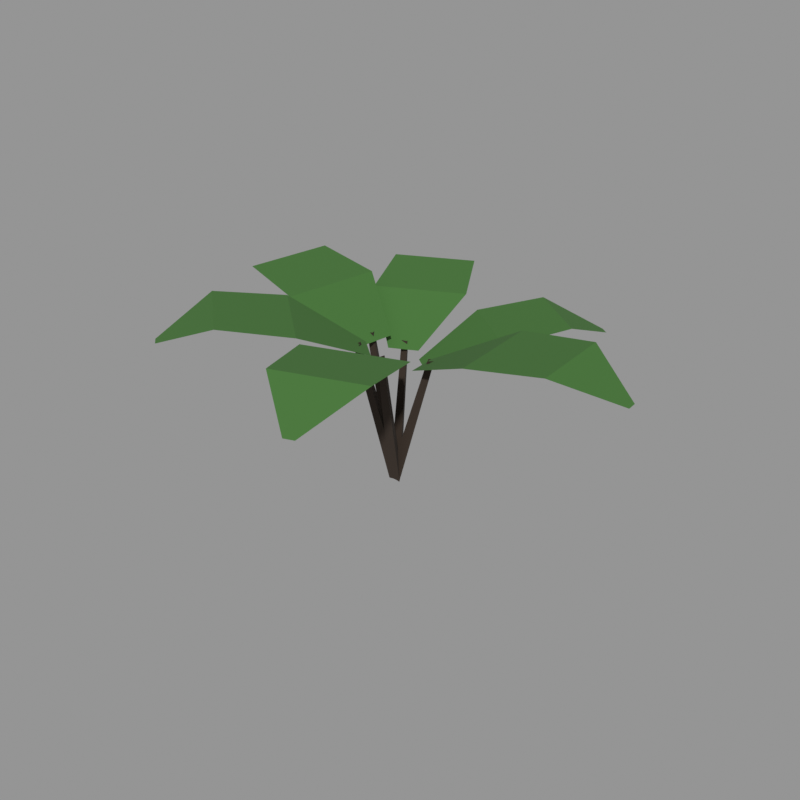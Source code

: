 # Source: grass_09.blend  (saved by Blender 5.2.45; exported with 4.5.12 LTS)
import bpy
from mathutils import Matrix  # noqa: F401  (used for matrix-valued properties, if any)

bpy.ops.wm.read_factory_settings(use_empty=True)
scene = bpy.context.scene
scene.name = 'Scene'

# ---- materials (node trees are filled in below, after node groups)
mat_leaf_mid = bpy.data.materials.new('leaf_mid')
mat_leaf_mid.diffuse_color = (0.04817, 0.15, 0.02732, 1.0)
mat_bark_dark = bpy.data.materials.new('bark_dark')
mat_bark_dark.use_backface_culling = True
mat_bark_dark.diffuse_color = (0.03434, 0.02122, 0.01298, 1.0)

# ---- material node trees
mat_leaf_mid.use_nodes = True; mat_leaf_mid.node_tree.nodes.clear()
_N = mat_leaf_mid.node_tree.nodes; _L = mat_leaf_mid.node_tree.links
n0 = _N.new('ShaderNodeBsdfPrincipled'); n0.name = 'Principled BSDF'; n0.location = (-200, 100)
n0.inputs[0].default_value = (0.04817, 0.15, 0.02732, 1.0)
n0.inputs[2].default_value = 0.88
n0.inputs[10].default_value = 0.005
n1 = _N.new('ShaderNodeOutputMaterial'); n1.name = 'Material Output'; n1.location = (200, 100)
_L.new(n0.outputs[0], n1.inputs[0])
n1.is_active_output = True
mat_bark_dark.use_nodes = True; mat_bark_dark.node_tree.nodes.clear()
_N = mat_bark_dark.node_tree.nodes; _L = mat_bark_dark.node_tree.links
n0 = _N.new('ShaderNodeBsdfPrincipled'); n0.name = 'Principled BSDF'; n0.location = (-200, 100)
n0.inputs[0].default_value = (0.03434, 0.02122, 0.01298, 1.0)
n0.inputs[2].default_value = 0.95
n0.inputs[10].default_value = 0.005
n1 = _N.new('ShaderNodeOutputMaterial'); n1.name = 'Material Output'; n1.location = (200, 100)
_L.new(n0.outputs[0], n1.inputs[0])
n1.is_active_output = True

# ---- meshes
me_09 = bpy.data.meshes.new('草_09')
me_09.from_pydata([(-0.04995, 0.06847, 0.00591), (-0.07278, 0.02742, 0.01336), (-0.02713, 0.02717, 3.592e-05), (0.09889, 0.06645, 0.5161), (0.08584, 0.04299, 0.5203), (0.1119, 0.04284, 0.5127), (0.06214, -0.01061, 0.4967), (0.05445, 0.1068, 0.4967), (0.3546, -0.1192, 0.634), (0.3303, 0.2526, 0.634), (0.6375, -0.08106, 0.6732), (0.6157, 0.2516, 0.6732), (0.8444, 0.07989, 0.5752), (0.8418, 0.119, 0.5752), (-0.04995, 0.06519, 0.00112), (-0.0711, 0.02969, 0.01251), (-0.02881, 0.02818, 0.00567), (0.02903, 0.1572, 0.469), (0.01694, 0.1369, 0.4756), (0.04111, 0.136, 0.4716), (0.04948, 0.08307, 0.4544), (-0.0345, 0.1479, 0.4544), (0.2912, 0.2083, 0.5782), (0.0253, 0.4135, 0.5782), (0.428, 0.4145, 0.6135), (0.1901, 0.5981, 0.6135), (0.4379, 0.6444, 0.5251), (0.4099, 0.666, 0.5251), (-0.04995, 0.06632, 0.0001994), (-0.07237, 0.02775, 0.007035), (-0.02754, 0.02899, 0.01207), (-0.109, 0.1777, 0.4988), (-0.1218, 0.1556, 0.5027), (-0.0962, 0.1564, 0.5056), (-0.04263, 0.1542, 0.4837), (-0.1432, 0.1056, 0.4837), (-0.04645, 0.4401, 0.614), (-0.3649, 0.2863, 0.614), (-0.176, 0.6654, 0.6512), (-0.4608, 0.5277, 0.6512), (-0.3875, 0.7824, 0.5582), (-0.4211, 0.7662, 0.5582), (-0.04995, 0.06935, 0.005471), (-0.07381, 0.02666, 0.00114), (-0.0261, 0.02705, 0.01269), (-0.1819, 0.07571, 0.5503), (-0.1955, 0.05132, 0.5478), (-0.1683, 0.05154, 0.5544), (-0.1375, 0.1146, 0.5306), (-0.1543, -0.005669, 0.5306), (-0.3711, 0.2803, 0.6723), (-0.4245, -0.1007, 0.6723), (-0.6258, 0.2955, 0.7128), (-0.6736, -0.04529, 0.7128), (-0.8388, 0.1721, 0.6116), (-0.8444, 0.132, 0.6116), (-0.04995, 0.06891, 0.01168), (-0.07422, 0.02779, 0.0), (-0.02569, 0.02636, 0.007619), (-0.1395, -0.04677, 0.5605), (-0.1534, -0.07026, 0.5538), (-0.1256, -0.07108, 0.5581), (-0.1611, 0.005324, 0.5372), (-0.06906, -0.07416, 0.5372), (-0.4318, -0.1066, 0.6791), (-0.1403, -0.3583, 0.6791), (-0.5874, -0.3179, 0.7196), (-0.3266, -0.5431, 0.7196), (-0.6026, -0.5681, 0.6183), (-0.5719, -0.5946, 0.6183), (-0.04995, 0.06824, 0.01316), (-0.07415, 0.02692, 0.005053), (-0.02576, 0.0279, 0.001087), (-0.002071, -0.07955, 0.561), (-0.0159, -0.1032, 0.5564), (0.01176, -0.1026, 0.5541), (-0.07181, -0.07792, 0.5372), (0.04155, -0.03804, 0.5372), (-0.1032, -0.381, 0.6774), (0.2558, -0.2547, 0.6774), (0.007096, -0.6342, 0.7174), (0.3283, -0.5212, 0.7174), (0.2185, -0.7824, 0.6173), (0.2562, -0.7691, 0.6173)], [], [(0, 1, 4, 3), (1, 2, 5, 4), (2, 0, 3, 5), (2, 1, 0), (6, 8, 9, 7), (8, 10, 11, 9), (10, 12, 13, 11), (14, 15, 18, 17), (15, 16, 19, 18), (16, 14, 17, 19), (16, 15, 14), (20, 22, 23, 21), (22, 24, 25, 23), (24, 26, 27, 25), (28, 29, 32, 31), (29, 30, 33, 32), (30, 28, 31, 33), (30, 29, 28), (34, 36, 37, 35), (36, 38, 39, 37), (38, 40, 41, 39), (42, 43, 46, 45), (43, 44, 47, 46), (44, 42, 45, 47), (44, 43, 42), (48, 50, 51, 49), (50, 52, 53, 51), (52, 54, 55, 53), (56, 57, 60, 59), (57, 58, 61, 60), (58, 56, 59, 61), (58, 57, 56), (62, 64, 65, 63), (64, 66, 67, 65), (66, 68, 69, 67), (70, 71, 74, 73), (71, 72, 75, 74), (72, 70, 73, 75), (72, 71, 70), (76, 78, 79, 77), (78, 80, 81, 79), (80, 82, 83, 81)])
me_09.polygons.foreach_set('material_index', [1, 1, 1, 1, 0, 0, 0, 1, 1, 1, 1, 0, 0, 0, 1, 1, 1, 1, 0, 0, 0, 1, 1, 1, 1, 0, 0, 0, 1, 1, 1, 1, 0, 0, 0, 1, 1, 1, 1, 0, 0, 0])
me_09.materials.append(mat_leaf_mid)
me_09.materials.append(mat_bark_dark)
me_09.update()

# ---- objects
ob_09 = bpy.data.objects.new('草_09', me_09)

# ---- transforms, parenting, visibility, modifiers, constraints
ob_09.location = (0.0, 0.0, 0.0)

# ---- collection membership
scene.collection.objects.link(ob_09)

# ---- scene / render settings (as saved in the file)
scene.frame_start = 1; scene.frame_end = 250; scene.frame_set(1)
scene.render.engine = 'CYCLES'
scene.render.resolution_x = 640
scene.render.resolution_y = 640
scene.render.bake_bias = 0.0
scene.render.bake_samples = 0
scene.render.compositor_device = 'GPU'
scene.cycles.samples = 24
scene.eevee.use_volume_custom_range = False
scene.eevee.fast_gi_thickness_near = 0.1
scene.eevee.fast_gi_thickness_far = 0.0
scene.eevee.ray_tracing_options.screen_trace_thickness = 0.1
scene.view_settings.view_transform = 'Standard'
bpy.context.view_layer.update()

# ---- added for rendering (the .blend has no active camera and no usable light): camera, sun + grey world if the file has none
cam_auto = bpy.data.cameras.new('AutoCamera')
cam_auto.lens = 50.0
cam_auto.sensor_width = 36.0
cam_auto.clip_end = 1000.0
ob_auto_camera = bpy.data.objects.new('AutoCamera', cam_auto)
scene.collection.objects.link(ob_auto_camera)
ob_auto_camera.location = (2.23174, -2.67809, 2.1452)
ob_auto_camera.rotation_euler = (1.09748, -7.21219e-08, 0.694738)
scene.camera = ob_auto_camera
light_auto_sun = bpy.data.lights.new('AutoSun', 'SUN')
light_auto_sun.energy = 3.0
light_auto_sun.angle = 0.0523599
ob_auto_sun = bpy.data.objects.new('AutoSun', light_auto_sun)
scene.collection.objects.link(ob_auto_sun)
ob_auto_sun.rotation_euler = (0.872665, 0.174533, 0.523599)
if scene.world is None:
    world_auto = bpy.data.worlds.new('AutoWorld')
    world_auto.color = (0.3, 0.3, 0.3)
    scene.world = world_auto
bpy.context.view_layer.update()
